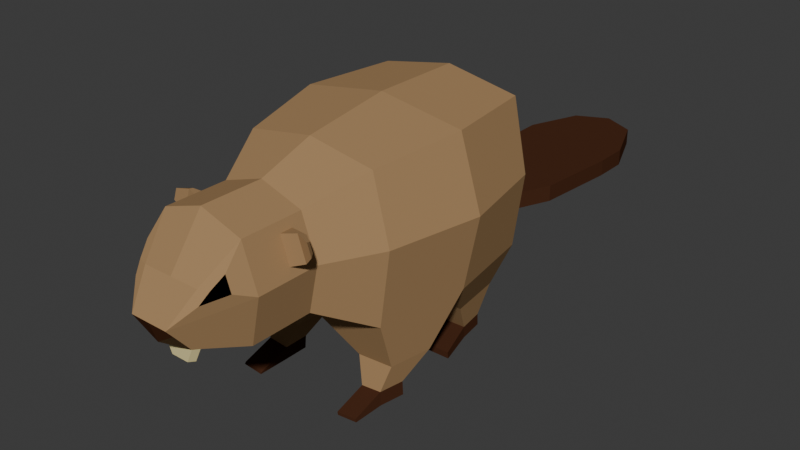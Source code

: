 # Source: beaver.blend  (saved by Blender 4.3.34; exported with 4.5.12 LTS)
import bpy
from mathutils import Matrix  # noqa: F401  (used for matrix-valued properties, if any)

bpy.ops.wm.read_factory_settings(use_empty=True)
scene = bpy.context.scene
scene.name = 'Scene'

# ---- collections
col_collection = bpy.data.collections.new('Collection'); scene.collection.children.link(col_collection)

# ---- materials (node trees are filled in below, after node groups)
mat_brown_001 = bpy.data.materials.new('Brown.001')
mat_brown_001.diffuse_color = (0.3844, 0.2375, 0.1163, 1.0)
mat_brown_001.roughness = 0.5
mat_brown_001.specular_intensity = 0.0
mat_black_001 = bpy.data.materials.new('Black.001')
mat_black_001.diffuse_color = (0.0, 0.0, 0.0, 1.0)
mat_black_001.roughness = 0.5
mat_black_001.specular_intensity = 0.0
mat_darkbrown_001 = bpy.data.materials.new('DarkBrown.001')
mat_darkbrown_001.diffuse_color = (0.06998, 0.02714, 0.01389, 1.0)
mat_darkbrown_001.roughness = 0.5
mat_darkbrown_001.specular_intensity = 0.0
mat_white_001 = bpy.data.materials.new('White.001')
mat_white_001.diffuse_color = (0.8, 0.6919, 0.3367, 1.0)
mat_white_001.roughness = 0.5

# ---- material node trees
mat_brown_001.use_nodes = True; mat_brown_001.node_tree.nodes.clear()
_N = mat_brown_001.node_tree.nodes; _L = mat_brown_001.node_tree.links
n0 = _N.new('ShaderNodeBsdfPrincipled'); n0.name = '原理化 BSDF'; n0.location = (10, 300)
n0.inputs[0].default_value = (0.3844, 0.2375, 0.1163, 1.0)
n0.inputs[13].default_value = 0.0
n0.inputs[27].default_value = (0.0, 0.0, 0.0, 1.0)
n0.inputs[28].default_value = 1.0
n1 = _N.new('ShaderNodeOutputMaterial'); n1.name = '材质输出'; n1.location = (300, 300)
n2 = _N.new('ShaderNodeNormalMap'); n2.name = '法线贴图'; n2.location = (-300, -300)
n2.label = 'Normal/Map'
n2.inputs[0].default_value = 0.0
_L.new(n0.outputs[0], n1.inputs[0])
_L.new(n2.outputs[0], n0.inputs[5])
n1.is_active_output = True
mat_black_001.use_nodes = True; mat_black_001.node_tree.nodes.clear()
_N = mat_black_001.node_tree.nodes; _L = mat_black_001.node_tree.links
n0 = _N.new('ShaderNodeBsdfPrincipled'); n0.name = '原理化 BSDF'; n0.location = (10, 300)
n0.inputs[0].default_value = (0.0, 0.0, 0.0, 1.0)
n0.inputs[13].default_value = 0.0
n0.inputs[27].default_value = (0.0, 0.0, 0.0, 1.0)
n0.inputs[28].default_value = 1.0
n1 = _N.new('ShaderNodeOutputMaterial'); n1.name = '材质输出'; n1.location = (300, 300)
n2 = _N.new('ShaderNodeNormalMap'); n2.name = '法线贴图'; n2.location = (-300, -300)
n2.label = 'Normal/Map'
n2.inputs[0].default_value = 0.0
_L.new(n0.outputs[0], n1.inputs[0])
_L.new(n2.outputs[0], n0.inputs[5])
n1.is_active_output = True
mat_darkbrown_001.use_nodes = True; mat_darkbrown_001.node_tree.nodes.clear()
_N = mat_darkbrown_001.node_tree.nodes; _L = mat_darkbrown_001.node_tree.links
n0 = _N.new('ShaderNodeBsdfPrincipled'); n0.name = '原理化 BSDF'; n0.location = (10, 300)
n0.inputs[0].default_value = (0.06998, 0.02714, 0.01389, 1.0)
n0.inputs[13].default_value = 0.0
n0.inputs[27].default_value = (0.0, 0.0, 0.0, 1.0)
n0.inputs[28].default_value = 1.0
n1 = _N.new('ShaderNodeOutputMaterial'); n1.name = '材质输出'; n1.location = (300, 300)
n2 = _N.new('ShaderNodeNormalMap'); n2.name = '法线贴图'; n2.location = (-300, -300)
n2.label = 'Normal/Map'
n2.inputs[0].default_value = 0.0
_L.new(n0.outputs[0], n1.inputs[0])
_L.new(n2.outputs[0], n0.inputs[5])
n1.is_active_output = True
mat_white_001.use_nodes = True; mat_white_001.node_tree.nodes.clear()
_N = mat_white_001.node_tree.nodes; _L = mat_white_001.node_tree.links
n0 = _N.new('ShaderNodeBsdfPrincipled'); n0.name = '原理化 BSDF'; n0.location = (10, 300)
n0.inputs[0].default_value = (0.8, 0.6919, 0.3367, 1.0)
n0.inputs[27].default_value = (0.0, 0.0, 0.0, 1.0)
n0.inputs[28].default_value = 1.0
n1 = _N.new('ShaderNodeOutputMaterial'); n1.name = '材质输出'; n1.location = (300, 300)
n2 = _N.new('ShaderNodeNormalMap'); n2.name = '法线贴图'; n2.location = (-300, -300)
n2.label = 'Normal/Map'
n2.inputs[0].default_value = 0.0
_L.new(n0.outputs[0], n1.inputs[0])
_L.new(n2.outputs[0], n0.inputs[5])
n1.is_active_output = True

# ---- world
world_world = bpy.data.worlds.new('World'); scene.world = world_world
world_world.use_nodes = True; world_world.node_tree.nodes.clear()
_N = world_world.node_tree.nodes; _L = world_world.node_tree.links
n0 = _N.new('ShaderNodeOutputWorld'); n0.name = 'World Output'; n0.location = (300, 300)
n1 = _N.new('ShaderNodeBackground'); n1.name = 'Background'; n1.location = (10, 300)
n1.inputs[0].default_value = (0.05088, 0.05088, 0.05088, 1.0)
_L.new(n1.outputs[0], n0.inputs[0])
n0.is_active_output = True
world_world.color = (0.05088, 0.05088, 0.05088)
world_world.sun_shadow_jitter_overblur = 0.0

# ---- meshes
me_cube_002 = bpy.data.meshes.new('Cube.002')
me_cube_002.from_pydata([(0.8846, -0.632, 1.015), (0.7556, -0.5943, 2.565), (0.8846, 0.6299, 1.015), (0.8319, 0.6299, 2.679), (0.4773, -0.962, 2.324), (0.53, -0.962, 1.306), (1.213, -0.001018, 1.867), (0.9663, -0.001018, 2.679), (0.4773, -1.376, 2.324), (0.53, -1.376, 1.306), (1.043, -0.001018, 1.015), (0.5535, 0.9387, 1.065), (0.5008, 0.9387, 2.067), (0.2159, -1.764, 1.645), (0.3619, 1.104, 0.9657), (0.3619, 1.104, 1.16), (0.3884, 2.581, 1.063), (0.6433, 2.201, 1.063), (0.5502, 1.361, 0.9657), (0.5502, 1.361, 1.16), (0.6433, 1.957, 1.063), (0.5502, 1.361, 1.063), (0.6433, 1.957, 0.9657), (0.6433, 1.957, 1.16), (0.3619, 1.104, 1.063), (0.6688, 0.9387, 1.586), (0.6433, 2.201, 0.9657), (0.6433, 2.201, 1.16), (0.6454, -1.376, 1.835), (0.6454, -0.962, 1.835), (0.3884, 2.581, 0.9657), (0.3884, 2.581, 1.16), (1.0, -0.632, 1.867), (1.0, 0.6299, 1.867), (0.3311, -1.602, 1.967), (0.173, -1.597, 1.305), (0.4174, -0.5062, 0.4201), (0.8341, -0.5062, 0.4474), (0.9065, -0.2087, 0.4364), (0.4174, -0.2087, 0.4201), (0.5268, -0.5581, 0.1455), (0.7643, -0.5581, 0.1689), (0.8055, -0.3868, 0.1594), (0.5268, -0.3868, 0.1455), (0.5377, -0.56, -0.005893), (0.7752, -0.56, 0.0175), (0.8165, -0.3887, 0.00801), (0.5377, -0.3887, -0.005893), (0.5263, -0.7734, 0.02833), (0.7639, -0.7734, 0.05173), (0.5373, -0.7754, -0.001496), (0.7748, -0.7754, 0.0219), (0.7269, 0.2289, 0.4757), (0.6589, 0.5952, 0.4847), (0.2711, 0.2289, 0.4676), (0.2711, 0.5952, 0.4676), (0.6397, 0.3437, 0.1247), (0.5988, 0.5229, 0.1301), (0.3656, 0.3437, 0.1199), (0.3656, 0.5229, 0.1199), (0.6436, 0.3446, -0.007203), (0.6027, 0.5238, -0.001802), (0.3695, 0.3446, -0.01203), (0.3695, 0.5238, -0.01203), (0.7508, 0.09013, 0.06184), (0.2514, 0.09013, 0.05701), (0.7579, 0.09098, -0.01032), (0.2585, 0.09098, -0.01514), (0.5116, -1.136, 2.224), (0.5116, -1.05, 2.224), (0.6111, -1.05, 1.935), (0.6111, -1.136, 1.935), (0.687, -1.116, 2.27), (0.7226, -1.073, 2.24), (0.787, -1.073, 2.052), (0.7777, -1.116, 2.006), (0.828, -1.136, 2.246), (0.7983, -1.1, 2.214), (0.8312, -1.1, 2.119), (0.8744, -1.136, 2.112), (0.5538, -1.5, 1.922), (0.4037, -1.636, 1.856), (0.4439, -1.579, 1.969), (0.4951, -1.5, 2.093), (0.2396, -1.731, 1.575), (0.2195, -1.563, 1.305), (0.09984, -1.598, 1.149), (0.1463, -1.565, 1.149), (-0.8846, -0.632, 1.015), (-0.7556, -0.5943, 2.565), (-0.8846, 0.6299, 1.015), (-0.8319, 0.6299, 2.679), (5.729e-09, -0.001018, 0.8985), (0.0, -0.001018, 2.835), (-0.4773, -0.962, 2.324), (-0.53, -0.962, 1.306), (-1.213, -0.001018, 1.867), (-0.9663, -0.001018, 2.679), (-0.4773, -1.376, 2.324), (-0.53, -1.376, 1.306), (-1.043, -0.001018, 1.015), (0.0, 2.692, 1.063), (-0.5535, 0.9387, 1.065), (-0.5008, 0.9387, 2.067), (4.248e-14, -1.764, 1.645), (-0.2159, -1.764, 1.645), (-0.3619, 1.104, 0.9657), (-0.3619, 1.104, 1.16), (-0.3884, 2.581, 1.063), (-0.6433, 2.201, 1.063), (-0.5502, 1.361, 0.9657), (-0.5502, 1.361, 1.16), (-0.6433, 1.957, 1.063), (-0.5502, 1.361, 1.063), (-0.6433, 1.957, 0.9657), (-0.6433, 1.957, 1.16), (-0.3619, 1.104, 1.063), (-0.6688, 0.9387, 1.586), (-0.6433, 2.201, 0.9657), (-0.6433, 2.201, 1.16), (-0.6454, -1.376, 1.835), (-0.6454, -0.962, 1.835), (-0.3884, 2.581, 0.9657), (-0.3884, 2.581, 1.16), (-1.0, -0.632, 1.867), (-1.0, 0.6299, 1.867), (-0.3311, -1.602, 1.967), (-0.173, -1.597, 1.305), (0.0, 0.6299, 0.8985), (0.0, 0.6299, 2.835), (2.161e-09, -0.632, 0.8985), (1.043e-09, -0.5943, 2.693), (1.795e-09, -0.962, 1.189), (4.55e-15, -0.962, 2.48), (2.447e-10, -1.376, 1.189), (2.634e-14, -1.376, 2.48), (0.0, 0.9387, 0.9489), (0.0, 0.9387, 2.223), (-5.353e-25, 1.104, 0.9657), (-2.326e-23, 1.104, 1.16), (0.0, 1.361, 0.9657), (0.0, 1.361, 1.16), (-1.816e-37, 1.957, 0.9657), (-2.181e-37, 1.957, 1.16), (0.0, 2.201, 0.9657), (-6.223e-39, 2.201, 1.16), (0.0, 2.692, 0.9657), (0.0, 2.692, 1.16), (3.844e-14, -1.597, 1.305), (3.847e-14, -1.602, 1.967), (-0.4174, -0.5062, 0.4201), (-0.8341, -0.5062, 0.4474), (-0.9065, -0.2087, 0.4364), (-0.4174, -0.2087, 0.4201), (-0.5268, -0.5581, 0.1455), (-0.7643, -0.5581, 0.1689), (-0.8055, -0.3868, 0.1594), (-0.5268, -0.3868, 0.1455), (-0.5377, -0.56, -0.005893), (-0.7752, -0.56, 0.0175), (-0.8165, -0.3887, 0.00801), (-0.5377, -0.3887, -0.005894), (-0.5263, -0.7734, 0.02833), (-0.7639, -0.7734, 0.05173), (-0.5373, -0.7754, -0.001496), (-0.7748, -0.7754, 0.0219), (-0.7269, 0.2289, 0.4757), (-0.6589, 0.5952, 0.4847), (-0.2711, 0.2289, 0.4676), (-0.2711, 0.5952, 0.4676), (-0.6397, 0.3437, 0.1247), (-0.5988, 0.5229, 0.1301), (-0.3656, 0.3437, 0.1199), (-0.3656, 0.5229, 0.1199), (-0.6436, 0.3446, -0.007203), (-0.6027, 0.5238, -0.001802), (-0.3695, 0.3446, -0.01203), (-0.3695, 0.5238, -0.01203), (-0.7508, 0.09013, 0.06184), (-0.2514, 0.09013, 0.05701), (-0.7579, 0.09098, -0.01032), (-0.2585, 0.09098, -0.01514), (-0.5116, -1.136, 2.224), (-0.5116, -1.05, 2.224), (-0.6111, -1.05, 1.935), (-0.6111, -1.136, 1.935), (-0.687, -1.116, 2.27), (-0.7226, -1.073, 2.24), (-0.787, -1.073, 2.052), (-0.7777, -1.116, 2.006), (-0.828, -1.136, 2.246), (-0.7983, -1.1, 2.214), (-0.8312, -1.1, 2.119), (-0.8744, -1.136, 2.112), (-0.5538, -1.5, 1.922), (-0.4037, -1.636, 1.856), (-0.4439, -1.579, 1.969), (-0.4951, -1.5, 2.093), (-0.2396, -1.731, 1.575), (4.144e-14, -1.721, 1.421), (-0.2195, -1.563, 1.305), (3.614e-14, -1.562, 1.303), (3.841e-14, -1.598, 1.149), (-0.09984, -1.598, 1.149), (-0.1463, -1.565, 1.149), (3.725e-14, -1.564, 1.147)], [], [(33, 2, 11, 25), (6, 7, 1, 32), (0, 130, 36, 37), (32, 1, 4, 29), (130, 0, 5, 132), (134, 9, 85, 201), (28, 29, 70, 71), (132, 5, 9, 134), (129, 3, 12, 137), (24, 14, 18, 21), (25, 11, 14, 24), (137, 12, 15, 139), (141, 19, 23, 143), (139, 15, 19, 141), (20, 22, 26, 17), (21, 18, 22, 20), (143, 23, 27, 145), (33, 3, 7, 6), (101, 147, 31, 16), (145, 27, 31, 147), (92, 128, 55, 54), (17, 26, 30, 16), (2, 33, 6, 10), (3, 129, 93, 7), (3, 33, 25, 12), (13, 28, 80, 81), (8, 135, 149, 34), (13, 34, 149, 104), (10, 6, 32, 0), (0, 32, 29, 5), (5, 29, 28, 9), (22, 142, 144, 26), (26, 144, 146, 30), (18, 140, 142, 22), (15, 24, 21, 19), (14, 138, 140, 18), (12, 25, 24, 15), (23, 20, 17, 27), (11, 136, 138, 14), (19, 21, 20, 23), (2, 128, 136, 11), (146, 101, 16, 30), (27, 17, 16, 31), (9, 28, 13, 84, 35, 85), (4, 133, 135, 8), (7, 93, 131, 1), (35, 84, 199, 148), (1, 131, 133, 4), (36, 39, 43, 40), (10, 0, 37, 38), (92, 10, 38, 39), (130, 92, 39, 36), (42, 41, 45, 46), (39, 38, 42, 43), (38, 37, 41, 42), (37, 36, 40, 41), (47, 46, 45, 44), (44, 45, 51, 50), (40, 43, 47, 44), (43, 42, 46, 47), (49, 48, 50, 51), (41, 40, 48, 49), (40, 44, 50, 48), (45, 41, 49, 51), (54, 55, 59, 58), (2, 10, 52, 53), (10, 92, 54, 52), (128, 2, 53, 55), (57, 56, 60, 61), (53, 52, 56, 57), (55, 53, 57, 59), (52, 54, 58, 56), (63, 61, 60, 62), (59, 57, 61, 63), (62, 60, 66, 67), (58, 59, 63, 62), (64, 65, 67, 66), (56, 58, 65, 64), (60, 56, 64, 66), (58, 62, 67, 65), (70, 69, 73, 74), (29, 4, 69, 70), (8, 28, 71, 68), (4, 8, 68, 69), (75, 74, 78, 79), (71, 70, 74, 75), (68, 71, 75, 72), (69, 68, 72, 73), (78, 77, 76, 79), (72, 75, 79, 76), (73, 72, 76, 77), (74, 73, 77, 78), (80, 83, 82, 81), (34, 13, 81, 82), (8, 34, 82, 83), (28, 8, 83, 80), (199, 84, 13, 104), (205, 87, 86, 202), (201, 85, 87, 205), (85, 35, 86, 87), (35, 148, 202, 86), (125, 117, 102, 90), (96, 124, 89, 97), (88, 151, 150, 130), (124, 121, 94, 89), (130, 132, 95, 88), (134, 201, 200, 99), (120, 185, 184, 121), (132, 134, 99, 95), (129, 137, 103, 91), (116, 113, 110, 106), (117, 116, 106, 102), (137, 139, 107, 103), (141, 143, 115, 111), (139, 141, 111, 107), (112, 109, 118, 114), (113, 112, 114, 110), (143, 145, 119, 115), (125, 96, 97, 91), (101, 108, 123, 147), (145, 147, 123, 119), (92, 168, 169, 128), (109, 108, 122, 118), (90, 100, 96, 125), (91, 97, 93, 129), (91, 103, 117, 125), (105, 195, 194, 120), (98, 126, 149, 135), (105, 104, 149, 126), (100, 88, 124, 96), (88, 95, 121, 124), (95, 99, 120, 121), (114, 118, 144, 142), (118, 122, 146, 144), (110, 114, 142, 140), (107, 111, 113, 116), (106, 110, 140, 138), (103, 107, 116, 117), (115, 119, 109, 112), (102, 106, 138, 136), (111, 115, 112, 113), (90, 102, 136, 128), (146, 122, 108, 101), (119, 123, 108, 109), (99, 200, 127, 198, 105, 120), (94, 98, 135, 133), (97, 89, 131, 93), (127, 148, 199, 198), (89, 94, 133, 131), (150, 154, 157, 153), (100, 152, 151, 88), (92, 153, 152, 100), (130, 150, 153, 92), (156, 160, 159, 155), (153, 157, 156, 152), (152, 156, 155, 151), (151, 155, 154, 150), (161, 158, 159, 160), (158, 164, 165, 159), (154, 158, 161, 157), (157, 161, 160, 156), (163, 165, 164, 162), (155, 163, 162, 154), (154, 162, 164, 158), (159, 165, 163, 155), (168, 172, 173, 169), (90, 167, 166, 100), (100, 166, 168, 92), (128, 169, 167, 90), (171, 175, 174, 170), (167, 171, 170, 166), (169, 173, 171, 167), (166, 170, 172, 168), (177, 176, 174, 175), (173, 177, 175, 171), (176, 181, 180, 174), (172, 176, 177, 173), (178, 180, 181, 179), (170, 178, 179, 172), (174, 180, 178, 170), (172, 179, 181, 176), (184, 188, 187, 183), (121, 184, 183, 94), (98, 182, 185, 120), (94, 183, 182, 98), (189, 193, 192, 188), (185, 189, 188, 184), (182, 186, 189, 185), (183, 187, 186, 182), (192, 193, 190, 191), (186, 190, 193, 189), (187, 191, 190, 186), (188, 192, 191, 187), (194, 195, 196, 197), (126, 196, 195, 105), (98, 197, 196, 126), (120, 194, 197, 98), (199, 104, 105, 198), (205, 202, 203, 204), (201, 205, 204, 200), (200, 204, 203, 127), (127, 203, 202, 148)])
me_cube_002.polygons.foreach_set('use_smooth', [True] * 202)
me_cube_002.polygons.foreach_set('material_index', [0, 0, 0, 0, 0, 0, 0, 0, 0, 2, 0, 0, 2, 2, 2, 2, 2, 0, 2, 2, 0, 2, 0, 0, 0, 0, 0, 0, 0, 0, 0, 2, 2, 2, 2, 2, 0, 2, 0, 2, 0, 2, 2, 0, 0, 0, 0, 0, 0, 0, 0, 0, 2, 0, 0, 0, 2, 2, 2, 2, 2, 2, 2, 2, 0, 0, 0, 0, 2, 0, 0, 0, 2, 2, 2, 2, 2, 2, 2, 2, 0, 0, 0, 0, 0, 0, 0, 0, 0, 0, 0, 0, 1, 0, 0, 0, 2, 3, 3, 3, 3, 0, 0, 0, 0, 0, 0, 0, 0, 0, 2, 0, 0, 2, 2, 2, 2, 2, 0, 2, 2, 0, 2, 0, 0, 0, 0, 0, 0, 0, 0, 0, 2, 2, 2, 2, 2, 0, 2, 0, 2, 0, 2, 2, 0, 0, 0, 0, 0, 0, 0, 0, 0, 2, 0, 0, 0, 2, 2, 2, 2, 2, 2, 2, 2, 0, 0, 0, 0, 2, 0, 0, 0, 2, 2, 2, 2, 2, 2, 2, 2, 0, 0, 0, 0, 0, 0, 0, 0, 0, 0, 0, 0, 1, 0, 0, 0, 2, 3, 3, 3, 3])
_k = set([(0, 5), (0, 10), (0, 32), (0, 37), (0, 130), (1, 4), (1, 7), (1, 32), (1, 131), (2, 10), (2, 11), (2, 33), (2, 53), (2, 128), (3, 7), (3, 12), (3, 33), (3, 129), (4, 8), (4, 29), (4, 133), (5, 9), (5, 29), (5, 132), (6, 7), (6, 10), (6, 32), (6, 33), (7, 93), (8, 28), (8, 34), (8, 83), (8, 135), (9, 28), (9, 85), (9, 134), (10, 38), (10, 52), (10, 92), (11, 14), (11, 25), (11, 136), (12, 15), (12, 25), (12, 137), (13, 28), (13, 34), (13, 81), (13, 84), (13, 104), (14, 18), (14, 24), (14, 138), (15, 19), (15, 24), (15, 139), (16, 30), (16, 31), (17, 26), (17, 27), (18, 21), (18, 22), (19, 21), (19, 23), (20, 22), (20, 23), (22, 26), (23, 27), (24, 25), (25, 33), (26, 30), (27, 31), (28, 29), (28, 80), (29, 32), (30, 146), (31, 147), (34, 82), (34, 149), (35, 84), (35, 85), (35, 86), (35, 148), (36, 37), (36, 39), (36, 40), (36, 130), (37, 38), (37, 41), (38, 39), (38, 42), (39, 43), (39, 92), (40, 41), (40, 43), (40, 44), (40, 48), (41, 42), (41, 45), (41, 49), (42, 43), (42, 46), (43, 47), (44, 45), (44, 47), (44, 50), (45, 46), (45, 51), (46, 47), (48, 49), (48, 50), (49, 51), (50, 51), (52, 53), (52, 54), (52, 56), (53, 55), (53, 57), (54, 55), (54, 58), (54, 92), (55, 59), (55, 128), (56, 57), (56, 58), (56, 60), (56, 64), (57, 59), (57, 61), (58, 59), (58, 62), (58, 65), (59, 63), (60, 61), (60, 62), (60, 66), (61, 63), (62, 63), (62, 67), (64, 65), (64, 66), (65, 67), (66, 67), (68, 69), (68, 71), (68, 72), (69, 70), (69, 73), (70, 71), (70, 74), (71, 75), (72, 73), (72, 75), (72, 76), (73, 74), (73, 77), (74, 75), (74, 78), (75, 79), (76, 77), (76, 79), (77, 78), (78, 79), (80, 81), (80, 83), (81, 82), (82, 83), (84, 199), (85, 87), (85, 201), (86, 87), (86, 202), (87, 205), (88, 95), (88, 100), (88, 124), (88, 130), (88, 151), (89, 94), (89, 97), (89, 124), (89, 131), (90, 100), (90, 102), (90, 125), (90, 128), (90, 167), (91, 97), (91, 103), (91, 125), (91, 129), (92, 100), (92, 128), (92, 130), (92, 153), (92, 168), (93, 97), (93, 129), (93, 131), (94, 98), (94, 121), (94, 133), (95, 99), (95, 121), (95, 132), (96, 97), (96, 100), (96, 124), (96, 125), (98, 120), (98, 126), (98, 135), (98, 197), (99, 120), (99, 134), (99, 200), (100, 152), (100, 166), (101, 146), (101, 147), (102, 106), (102, 117), (102, 136), (103, 107), (103, 117), (103, 137), (104, 105), (104, 199), (105, 120), (105, 126), (105, 195), (105, 198), (106, 110), (106, 116), (106, 138), (107, 111), (107, 116), (107, 139), (108, 122), (108, 123), (109, 118), (109, 119), (110, 113), (110, 114), (111, 113), (111, 115), (112, 114), (112, 115), (114, 118), (115, 119), (116, 117), (117, 125), (118, 122), (119, 123), (120, 121), (120, 194), (121, 124), (122, 146), (123, 147), (126, 149), (126, 196), (127, 148), (127, 198), (127, 200), (127, 203), (128, 136), (128, 169), (129, 137), (130, 132), (130, 150), (131, 133), (132, 134), (133, 135), (134, 201), (135, 149), (136, 138), (137, 139), (148, 199), (150, 151), (150, 153), (150, 154), (151, 152), (151, 155), (152, 153), (152, 156), (153, 157), (154, 155), (154, 157), (154, 158), (154, 162), (155, 156), (155, 159), (155, 163), (156, 157), (156, 160), (157, 161), (158, 159), (158, 161), (158, 164), (159, 160), (159, 165), (160, 161), (162, 163), (162, 164), (163, 165), (164, 165), (166, 167), (166, 168), (166, 170), (167, 169), (167, 171), (168, 169), (168, 172), (169, 173), (170, 171), (170, 172), (170, 174), (170, 178), (171, 173), (171, 175), (172, 173), (172, 176), (172, 179), (173, 177), (174, 175), (174, 176), (174, 180), (175, 177), (176, 177), (176, 181), (178, 179), (178, 180), (179, 181), (180, 181), (182, 183), (182, 185), (182, 186), (183, 184), (183, 187), (184, 185), (184, 188), (185, 189), (186, 187), (186, 189), (186, 190), (187, 188), (187, 191), (188, 189), (188, 192), (189, 193), (190, 191), (190, 193), (191, 192), (192, 193), (194, 195), (194, 197), (195, 196), (196, 197), (198, 199), (200, 201), (200, 204), (202, 203), (202, 205), (203, 204), (204, 205)])
me_cube_002.attributes.new('sharp_edge', 'BOOLEAN', 'EDGE').data.foreach_set('value', [ (min(e.vertices), max(e.vertices)) in _k for e in me_cube_002.edges])
me_cube_002.materials.append(mat_brown_001)
me_cube_002.materials.append(mat_black_001)
me_cube_002.materials.append(mat_darkbrown_001)
me_cube_002.materials.append(mat_white_001)
me_cube_002.update()
me_cube_002.normals_split_custom_set([tuple(v) for v in zip(*[iter([0.6988, 0.7056, -0.1175, 0.6988, 0.7056, -0.1175, 0.6988, 0.7056, -0.1175, 0.6988, 0.7056, -0.1175, 0.8932, -0.3363, 0.2985, 0.8932, -0.3363, 0.2985, 0.8932, -0.3363, 0.2985, 0.8932, -0.3363, 0.2985, 0.02492, -0.9739, -0.2256, 0.02492, -0.9739, -0.2256, 0.02492, -0.9739, -0.2256, 0.02492, -0.9739, -0.2256, 0.6651, -0.7025, 0.2532, 0.6651, -0.7025, 0.2532, 0.6651, -0.7025, 0.2532, 0.6651, -0.7025, 0.2532, 0.1174, -0.6915, -0.7128, 0.1174, -0.6915, -0.7128, 0.1174, -0.6915, -0.7128, 0.1174, -0.6915, -0.7128, 0.1436, -0.3924, -0.9085, 0.1436, -0.3924, -0.9085, 0.1436, -0.3924, -0.9085, 0.1436, -0.3924, -0.9085, 0.9457, -2.218e-07, 0.325, 0.9457, 1.821e-07, 0.325, 0.9457, 2.138e-07, 0.325, 0.9457, -1.267e-07, 0.325, 0.2146, 5.635e-07, -0.9767, 0.2146, 5.635e-07, -0.9767, 0.2146, 5.635e-07, -0.9767, 0.2146, 5.635e-07, -0.9767, 0.1, 0.8989, 0.4266, 0.1, 0.8989, 0.4266, 0.1, 0.8989, 0.4266, 0.1, 0.8989, 0.4266, 0.8057, -0.5924, 0.0, 0.8057, -0.5924, 0.0, 0.8057, -0.5924, 0.0, 0.8057, -0.5924, 0.0, 0.6503, 0.7499, -0.1215, 0.6503, 0.7499, -0.1215, 0.6503, 0.7499, -0.1215, 0.6503, 0.7499, -0.1215, 0.02967, 0.9861, 0.1638, 0.02967, 0.9861, 0.1638, 0.02967, 0.9861, 0.1638, 0.02967, 0.9861, 0.1638, 0.0, 2.328e-07, 1.0, 0.0, 1.638e-07, 1.0, 0.0, 0.0, 1.0, 0.0, 0.0, 1.0, 0.0, 4.655e-07, 1.0, 0.0, 4.655e-07, 1.0, 0.0, 1.638e-07, 1.0, 0.0, 2.328e-07, 1.0, 1.0, 0.0, 0.0, 1.0, 0.0, 0.0, 1.0, 0.0, 0.0, 1.0, 0.0, 0.0, 0.988, -0.1542, 0.0, 0.988, -0.1542, 0.0, 0.988, -0.1542, 0.0, 0.988, -0.1542, 0.0, 0.0, 0.0, 1.0, 0.0, 0.0, 1.0, 0.0, 0.0, 1.0, 0.0, 0.0, 1.0, 0.9363, 0.2574, 0.2389, 0.9363, 0.2574, 0.2389, 0.9363, 0.2574, 0.2389, 0.9363, 0.2574, 0.2389, 0.2752, 0.9614, 0.0, 0.2752, 0.9614, 0.0, 0.2752, 0.9614, 0.0, 0.2752, 0.9614, 0.0, 0.0, 0.0, 1.0, 0.0, 0.0, 1.0, 0.0, 0.0, 1.0, 0.0, 0.0, 1.0, -0.8464, 2.936e-08, -0.5326, -0.8464, 2.936e-08, -0.5326, -0.8464, 2.936e-08, -0.5326, -0.8464, 2.936e-08, -0.5326, 0.8302, 0.5575, 0.0, 0.8302, 0.5575, 0.0, 0.8302, 0.5575, 0.0, 0.8302, 0.5575, 0.0, 0.9472, 0.2788, -0.1582, 0.9472, 0.2788, -0.1582, 0.9472, 0.2788, -0.1582, 0.9472, 0.2788, -0.1582, 0.1712, 0.01823, 0.9851, 0.1712, 0.01823, 0.9851, 0.1712, 0.01823, 0.9851, 0.1712, 0.01823, 0.9851, 0.5621, 0.814, 0.1462, 0.5621, 0.814, 0.1462, 0.5621, 0.814, 0.1462, 0.5621, 0.814, 0.1462, 0.7056, -0.6749, -0.2161, 0.7056, -0.6749, -0.2161, 0.7056, -0.6749, -0.2161, 0.7056, -0.6749, -0.2161, 0.08652, -0.89, 0.4476, 0.08652, -0.89, 0.4476, 0.08652, -0.89, 0.4476, 0.08652, -0.89, 0.4476, 0.0, -0.8933, 0.4494, 0.0, -0.8933, 0.4494, 0.0, -0.8933, 0.4494, 0.0, -0.8933, 0.4494, 0.9472, -0.2788, -0.1582, 0.9472, -0.2788, -0.1582, 0.9472, -0.2788, -0.1582, 0.9472, -0.2788, -0.1582, 0.6554, -0.7472, -0.1096, 0.6554, -0.7472, -0.1096, 0.6554, -0.7472, -0.1096, 0.6554, -0.7472, -0.1096, 0.977, 1.329e-07, -0.2131, 0.977, 1.329e-07, -0.2131, 0.977, 1.329e-07, -0.2131, 0.977, 1.329e-07, -0.2131, 0.0, 0.0, -1.0, 0.0, 0.0, -1.0, -8.568e-09, 0.0, -1.0, 3.949e-08, 0.0, -1.0, 3.949e-08, 0.0, -1.0, -8.568e-09, 0.0, -1.0, -1.714e-08, 0.0, -1.0, 1.028e-07, 0.0, -1.0, 0.0, -4.94e-08, -1.0, 0.0, -7.02e-08, -1.0, 0.0, 0.0, -1.0, 0.0, 0.0, -1.0, 0.8057, -0.5924, 0.0, 0.8057, -0.5924, 0.0, 0.8057, -0.5924, 0.0, 0.8057, -0.5924, 0.0, 0.0, -1.404e-07, -1.0, 0.0, -1.404e-07, -1.0, 0.0, -7.02e-08, -1.0, 0.0, -4.94e-08, -1.0, 0.357, 0.9283, 0.1038, 0.357, 0.9283, 0.1038, 0.357, 0.9283, 0.1038, 0.357, 0.9283, 0.1038, 1.0, 0.0, 0.0, 1.0, 0.0, 0.0, 1.0, 0.0, 0.0, 1.0, 0.0, 0.0, 0.1243, -0.1722, -0.9772, 0.1243, -0.1722, -0.9772, 0.1243, -0.1722, -0.9772, 0.1243, -0.1722, -0.9772, 0.988, -0.1542, 0.0, 0.988, -0.1542, 0.0, 0.988, -0.1542, 0.0, 0.988, -0.1542, 0.0, 0.1552, 0.2397, -0.9584, 0.1552, 0.2397, -0.9584, 0.1552, 0.2397, -0.9584, 0.1552, 0.2397, -0.9584, 0.2752, 0.9614, 0.0, 0.2752, 0.9614, 0.0, 0.2752, 0.9614, 0.0, 0.2752, 0.9614, 0.0, 0.8302, 0.5575, 0.0, 0.8302, 0.5575, 0.0, 0.8302, 0.5575, 0.0, 0.8302, 0.5575, 0.0, 0.6433, -0.7226, -0.2529, 0.6433, -0.7226, -0.2529, 0.6433, -0.7226, -0.2529, 0.6433, -0.7226, -0.2529, 0.6433, -0.7226, -0.2529, 0.6433, -0.7226, -0.2529, 0.3111, -5.551e-07, 0.9504, 0.3111, -5.551e-07, 0.9504, 0.3111, -5.551e-07, 0.9504, 0.3111, -5.551e-07, 0.9504, 0.1581, -0.2341, 0.9593, 0.1581, -0.2341, 0.9593, 0.1581, -0.2341, 0.9593, 0.1581, -0.2341, 0.9593, 0.1928, -0.7997, -0.5686, 0.1928, -0.7997, -0.5686, 0.1928, -0.7997, -0.5686, 0.1928, -0.7997, -0.5686, 0.1849, -0.5663, 0.8032, 0.1849, -0.5663, 0.8032, 0.1849, -0.5663, 0.8032, 0.1849, -0.5663, 0.8032, -0.929, 4.302e-07, -0.37, -0.929, 4.302e-07, -0.37, -0.929, 4.302e-07, -0.37, -0.929, 4.302e-07, -0.37, 0.9604, -0.2409, -0.1399, 0.9604, -0.2409, -0.1399, 0.9604, -0.2409, -0.1399, 0.9604, -0.2409, -0.1399, 0.03103, 0.933, -0.3584, 0.03103, 0.933, -0.3584, 0.03103, 0.933, -0.3584, 0.03103, 0.933, -0.3584, -0.7535, -1.693e-08, -0.6575, -0.7535, -1.693e-08, -0.6575, -0.7535, -1.693e-08, -0.6575, -0.7535, -1.693e-08, -0.6575, 0.9705, -0.2297, 0.07303, 0.9705, -0.2297, 0.07303, 0.9705, -0.2297, 0.07303, 0.9705, -0.2297, 0.07303, 0.02127, 0.84, -0.5422, 0.02127, 0.84, -0.5422, 0.02127, 0.84, -0.5422, 0.02127, 0.84, -0.5422, 0.9515, -0.2392, -0.1934, 0.9515, -0.2392, -0.1934, 0.9515, -0.2392, -0.1934, 0.9515, -0.2392, -0.1934, -0.01422, -0.9829, 0.1835, -0.01422, -0.9829, 0.1835, -0.01422, -0.9829, 0.1835, -0.01422, -0.9829, 0.1835, 0.07201, -0.0363, -0.9967, 0.07201, -0.0363, -0.9967, 0.07201, -0.0363, -0.9967, 0.07201, -0.0363, -0.9967, 0.098, -0.02051, -0.995, 0.098, -0.02051, -0.995, 0.098, -0.02051, -0.995, 0.098, -0.02051, -0.995, -0.9974, -1.229e-07, -0.07205, -0.9974, -1.229e-07, -0.07205, -0.9974, -1.229e-07, -0.07205, -0.9974, -1.229e-07, -0.07205, 0.0006303, 0.9999, -0.01264, 0.0006303, 0.9999, -0.01264, 0.0006303, 0.9999, -0.01264, 0.0006303, 0.9999, -0.01264, -0.006109, -0.9981, 0.06202, -0.006109, -0.9981, 0.06202, -0.006109, -0.9981, 0.06202, -0.006109, -0.9981, 0.06202, -0.08621, -0.476, 0.8752, -0.08621, -0.476, 0.8752, -0.08621, -0.476, 0.8752, -0.08621, -0.476, 0.8752, -0.9922, 0.03353, -0.1205, -0.9922, 0.03353, -0.1205, -0.9922, 0.03353, -0.1205, -0.9922, 0.03353, -0.1205, 0.9922, -0.03353, 0.1205, 0.9922, -0.03353, 0.1205, 0.9922, -0.03353, 0.1205, 0.9922, -0.03353, 0.1205, -0.965, -1.312e-07, -0.2621, -0.965, -1.312e-07, -0.2621, -0.965, -1.312e-07, -0.2621, -0.965, -1.312e-07, -0.2621, 0.8875, 0.2056, -0.4124, 0.8875, 0.2056, -0.4124, 0.8875, 0.2056, -0.4124, 0.8875, 0.2056, -0.4124, 0.03565, -0.9024, -0.4294, 0.03565, -0.9024, -0.4294, 0.03565, -0.9024, -0.4294, 0.03565, -0.9024, -0.4294, 0.007527, 0.9974, -0.07175, 0.007527, 0.9974, -0.07175, 0.007527, 0.9974, -0.07175, 0.007527, 0.9974, -0.07175, 0.9747, 0.2216, 0.03035, 0.9747, 0.2216, 0.03035, 0.9747, 0.2216, 0.03035, 0.9747, 0.2216, 0.03035, 0.962, 0.1971, -0.189, 0.962, 0.1971, -0.189, 0.962, 0.1971, -0.189, 0.962, 0.1971, -0.189, 0.008821, 0.9795, -0.2011, 0.008821, 0.9795, -0.2011, 0.008821, 0.9795, -0.2011, 0.008821, 0.9795, -0.2011, 0.005499, -0.95, -0.3122, 0.005499, -0.95, -0.3122, 0.005499, -0.95, -0.3122, 0.005499, -0.95, -0.3122, 0.02966, 0.01845, -0.9994, 0.02966, 0.01845, -0.9994, 0.02966, 0.01845, -0.9994, 0.02966, 0.01845, -0.9994, -0.0002817, 1.0, 0.006422, -0.0002817, 1.0, 0.006422, -0.0002817, 1.0, 0.006422, -0.0002817, 1.0, 0.006422, 0.01248, 0.01235, -0.9998, 0.01248, 0.01235, -0.9998, 0.01248, 0.01235, -0.9998, 0.01248, 0.01235, -0.9998, -0.9996, -5.331e-07, -0.02967, -0.9996, -5.331e-07, -0.02967, -0.9996, -5.331e-07, -0.02967, -0.9996, -5.331e-07, -0.02967, 0.0001136, -0.9999, -0.01175, 0.0001136, -0.9999, -0.01175, 0.0001136, -0.9999, -0.01175, 0.0001136, -0.9999, -0.01175, -0.01212, -0.2407, 0.9705, -0.01212, -0.2407, 0.9705, -0.01212, -0.2407, 0.9705, -0.01212, -0.2407, 0.9705, 0.9151, 0.3997, 0.05287, 0.9151, 0.3997, 0.05287, 0.9151, 0.3997, 0.05287, 0.9151, 0.3997, 0.05287, -0.9108, 0.4102, -0.0459, -0.9108, 0.4102, -0.0459, -0.9108, 0.4102, -0.0459, -0.9108, 0.4102, -0.0459, 0.1048, 0.9938, 0.03602, 0.1048, 0.9938, 0.03602, 0.1048, 0.9938, 0.03602, 0.1048, 0.9938, 0.03602, 0.9457, 1.821e-07, 0.325, 0.9457, 4.488e-08, 0.325, 0.9457, 9.544e-08, 0.325, 0.9457, 2.138e-07, 0.325, 0.9457, -2.865e-07, 0.325, 0.9457, -2.218e-07, 0.325, 0.9457, -1.267e-07, 0.325, 0.9457, -2.692e-07, 0.325, 0.9457, 4.488e-08, 0.325, 0.9457, -2.865e-07, 0.325, 0.9457, -2.692e-07, 0.325, 0.9457, 9.544e-08, 0.325, 0.7008, 0.5779, -0.4183, 0.7008, 0.5779, -0.4183, 0.7008, 0.5779, -0.4183, 0.7008, 0.5779, -0.4183, 0.468, 0.266, -0.8427, 0.468, 0.266, -0.8427, 0.468, 0.266, -0.8427, 0.468, 0.266, -0.8427, 0.1012, -0.9943, 0.03476, 0.1012, -0.9943, 0.03476, 0.1012, -0.9943, 0.03476, 0.1012, -0.9943, 0.03476, -0.1488, 0.266, 0.9524, -0.1488, 0.266, 0.9524, -0.1488, 0.266, 0.9524, -0.1488, 0.266, 0.9524, 0.6449, 0.7314, 0.2216, 0.6449, 0.7314, 0.2216, 0.6449, 0.7314, 0.2216, 0.6449, 0.7314, 0.2216, -0.1447, -0.9882, -0.04973, -0.1447, -0.9882, -0.04973, -0.1447, -0.9882, -0.04973, -0.1447, -0.9882, -0.04973, 0.2957, 0.5779, 0.7607, 0.2957, 0.5779, 0.7607, 0.2957, 0.5779, 0.7607, 0.2957, 0.5779, 0.7607, 0.3706, 0.92, 0.1273, 0.3706, 0.92, 0.1273, 0.3706, 0.92, 0.1273, 0.3706, 0.92, 0.1273, 0.6248, -0.7568, 0.1919, 0.6248, -0.7568, 0.1919, 0.6248, -0.7568, 0.1919, 0.6248, -0.7568, 0.1919, 0.1802, -0.903, 0.3899, 0.1802, -0.903, 0.3899, 0.1802, -0.903, 0.3899, 0.1802, -0.903, 0.3899, 0.1707, -0.8627, 0.4761, 0.1707, -0.8627, 0.4761, 0.1707, -0.8627, 0.4761, 0.1707, -0.8627, 0.4761, 0.8559, -0.4254, 0.2941, 0.8559, -0.4254, 0.2941, 0.8559, -0.4254, 0.2941, 0.8559, -0.4254, 0.2941, 0.06241, -0.967, -0.247, 0.06241, -0.967, -0.247, 0.06241, -0.967, -0.247, 0.06241, -0.967, -0.247, 0.009648, -0.03339, -0.9994, 0.009648, -0.03339, -0.9994, 0.009648, -0.03339, -0.9994, 0.009648, -0.03339, -0.9994, 0.0, 0.9999, -0.01126, 0.004803, 0.9999, -0.01126, 0.004803, 0.9999, -0.01126, 0.0, 0.9999, -0.01126, 0.5652, -0.7836, -0.258, 0.5652, -0.7836, -0.258, 0.5652, -0.7836, -0.258, 0.5652, -0.7836, -0.258, 0.0, -0.9999, 0.01013, 0.0, -0.9999, 0.01013, 0.0, -0.9999, 0.01013, 0.0, -0.9999, 0.01013, -0.6988, 0.7056, -0.1175, -0.6988, 0.7056, -0.1175, -0.6988, 0.7056, -0.1175, -0.6988, 0.7056, -0.1175, -0.8932, -0.3363, 0.2985, -0.8932, -0.3363, 0.2985, -0.8932, -0.3363, 0.2985, -0.8932, -0.3363, 0.2985, -0.02492, -0.9739, -0.2256, -0.02492, -0.9739, -0.2256, -0.02492, -0.9739, -0.2256, -0.02492, -0.9739, -0.2256, -0.6651, -0.7025, 0.2532, -0.6651, -0.7025, 0.2532, -0.6651, -0.7025, 0.2532, -0.6651, -0.7025, 0.2532, -0.1174, -0.6915, -0.7128, -0.1174, -0.6915, -0.7128, -0.1174, -0.6915, -0.7128, -0.1174, -0.6915, -0.7128, -0.1436, -0.3924, -0.9085, -0.1436, -0.3924, -0.9085, -0.1436, -0.3924, -0.9085, -0.1436, -0.3924, -0.9085, -0.9457, -2.218e-07, 0.325, -0.9457, -1.267e-07, 0.325, -0.9457, 5.345e-08, 0.325, -0.9457, 4.554e-08, 0.325, -0.2146, 4.22e-07, -0.9767, -0.2146, 4.22e-07, -0.9767, -0.2146, 4.22e-07, -0.9767, -0.2146, 4.22e-07, -0.9767, -0.1, 0.8989, 0.4266, -0.1, 0.8989, 0.4266, -0.1, 0.8989, 0.4266, -0.1, 0.8989, 0.4266, -0.8057, -0.5924, 0.0, -0.8057, -0.5924, 0.0, -0.8057, -0.5924, 0.0, -0.8057, -0.5924, 0.0, -0.6503, 0.7499, -0.1215, -0.6503, 0.7499, -0.1215, -0.6503, 0.7499, -0.1215, -0.6503, 0.7499, -0.1215, -0.02967, 0.9861, 0.1638, -0.02967, 0.9861, 0.1638, -0.02967, 0.9861, 0.1638, -0.02967, 0.9861, 0.1638, 0.0, 2.328e-07, 1.0, 0.0, 0.0, 1.0, 0.0, 0.0, 1.0, 0.0, 1.638e-07, 1.0, 0.0, 4.655e-07, 1.0, 0.0, 2.328e-07, 1.0, 0.0, 1.638e-07, 1.0, 0.0, 4.655e-07, 1.0, -1.0, 0.0, 0.0, -1.0, 0.0, 0.0, -1.0, 0.0, 0.0, -1.0, 0.0, 0.0, -0.988, -0.1542, 0.0, -0.988, -0.1542, 0.0, -0.988, -0.1542, 0.0, -0.988, -0.1542, 0.0, 0.0, 0.0, 1.0, 0.0, 0.0, 1.0, 0.0, 0.0, 1.0, 0.0, 0.0, 1.0, -0.9363, 0.2574, 0.2389, -0.9363, 0.2574, 0.2389, -0.9363, 0.2574, 0.2389, -0.9363, 0.2574, 0.2389, -0.2752, 0.9614, 0.0, -0.2752, 0.9614, 0.0, -0.2752, 0.9614, 0.0, -0.2752, 0.9614, 0.0, 0.0, 0.0, 1.0, 0.0, 0.0, 1.0, 0.0, 0.0, 1.0, 0.0, 0.0, 1.0, 0.8464, 2.936e-08, -0.5326, 0.8464, 2.936e-08, -0.5326, 0.8464, 2.936e-08, -0.5326, 0.8464, 2.936e-08, -0.5326, -0.8302, 0.5575, 0.0, -0.8302, 0.5575, 0.0, -0.8302, 0.5575, 0.0, -0.8302, 0.5575, 0.0, -0.9472, 0.2788, -0.1582, -0.9472, 0.2788, -0.1582, -0.9472, 0.2788, -0.1582, -0.9472, 0.2788, -0.1582, -0.1712, 0.01823, 0.9851, -0.1712, 0.01823, 0.9851, -0.1712, 0.01823, 0.9851, -0.1712, 0.01823, 0.9851, -0.5621, 0.814, 0.1462, -0.5621, 0.814, 0.1462, -0.5621, 0.814, 0.1462, -0.5621, 0.814, 0.1462, -0.7056, -0.6749, -0.2161, -0.7056, -0.6749, -0.2161, -0.7056, -0.6749, -0.2161, -0.7056, -0.6749, -0.2161, -0.08652, -0.89, 0.4476, -0.08652, -0.89, 0.4476, -0.08652, -0.89, 0.4476, -0.08652, -0.89, 0.4476, 0.0, -0.8933, 0.4494, 0.0, -0.8933, 0.4494, 0.0, -0.8933, 0.4494, 0.0, -0.8933, 0.4494, -0.9472, -0.2788, -0.1582, -0.9472, -0.2788, -0.1582, -0.9472, -0.2788, -0.1582, -0.9472, -0.2788, -0.1582, -0.6554, -0.7472, -0.1096, -0.6554, -0.7472, -0.1096, -0.6554, -0.7472, -0.1096, -0.6554, -0.7472, -0.1096, -0.977, 7.729e-08, -0.2131, -0.977, 7.729e-08, -0.2131, -0.977, 7.729e-08, -0.2131, -0.977, 7.729e-08, -0.2131, 0.0, 0.0, -1.0, -5.265e-08, 0.0, -1.0, -8.568e-09, 0.0, -1.0, 0.0, 0.0, -1.0, -5.265e-08, 0.0, -1.0, -1.371e-07, 0.0, -1.0, -1.714e-08, 0.0, -1.0, -8.568e-09, 0.0, -1.0, 0.0, -4.94e-08, -1.0, 0.0, 0.0, -1.0, 0.0, 0.0, -1.0, 0.0, -7.02e-08, -1.0, -0.8057, -0.5924, 0.0, -0.8057, -0.5924, 0.0, -0.8057, -0.5924, 0.0, -0.8057, -0.5924, 0.0, 0.0, -1.404e-07, -1.0, 0.0, -4.94e-08, -1.0, 0.0, -7.02e-08, -1.0, 0.0, -1.404e-07, -1.0, -0.357, 0.9283, 0.1038, -0.357, 0.9283, 0.1038, -0.357, 0.9283, 0.1038, -0.357, 0.9283, 0.1038, -1.0, 0.0, 0.0, -1.0, 0.0, 0.0, -1.0, 0.0, 0.0, -1.0, 0.0, 0.0, -0.1243, -0.1722, -0.9772, -0.1243, -0.1722, -0.9772, -0.1243, -0.1722, -0.9772, -0.1243, -0.1722, -0.9772, -0.988, -0.1542, 0.0, -0.988, -0.1542, 0.0, -0.988, -0.1542, 0.0, -0.988, -0.1542, 0.0, -0.1552, 0.2397, -0.9584, -0.1552, 0.2397, -0.9584, -0.1552, 0.2397, -0.9584, -0.1552, 0.2397, -0.9584, -0.2752, 0.9614, 0.0, -0.2752, 0.9614, 0.0, -0.2752, 0.9614, 0.0, -0.2752, 0.9614, 0.0, -0.8302, 0.5575, 0.0, -0.8302, 0.5575, 0.0, -0.8302, 0.5575, 0.0, -0.8302, 0.5575, 0.0, -0.6433, -0.7226, -0.2529, -0.6433, -0.7226, -0.2529, -0.6433, -0.7226, -0.2529, -0.6433, -0.7226, -0.2529, -0.6433, -0.7226, -0.2529, -0.6433, -0.7226, -0.2529, -0.3111, -5.551e-07, 0.9504, -0.3111, -5.551e-07, 0.9504, -0.3111, -5.551e-07, 0.9504, -0.3111, -5.551e-07, 0.9504, -0.1581, -0.2341, 0.9593, -0.1581, -0.2341, 0.9593, -0.1581, -0.2341, 0.9593, -0.1581, -0.2341, 0.9593, -0.1928, -0.7997, -0.5686, -0.1928, -0.7997, -0.5686, -0.1928, -0.7997, -0.5686, -0.1928, -0.7997, -0.5686, -0.1849, -0.5663, 0.8032, -0.1849, -0.5663, 0.8032, -0.1849, -0.5663, 0.8032, -0.1849, -0.5663, 0.8032, 0.929, -2.151e-07, -0.37, 0.929, -2.151e-07, -0.37, 0.929, -2.151e-07, -0.37, 0.929, -2.151e-07, -0.37, -0.9604, -0.2409, -0.1399, -0.9604, -0.2409, -0.1399, -0.9604, -0.2409, -0.1399, -0.9604, -0.2409, -0.1399, -0.03103, 0.933, -0.3584, -0.03103, 0.933, -0.3584, -0.03103, 0.933, -0.3584, -0.03103, 0.933, -0.3584, 0.7535, 0.0, -0.6575, 0.7535, 0.0, -0.6575, 0.7535, 0.0, -0.6575, 0.7535, 0.0, -0.6575, -0.9705, -0.2297, 0.07303, -0.9705, -0.2297, 0.07303, -0.9705, -0.2297, 0.07303, -0.9705, -0.2297, 0.07303, -0.02127, 0.84, -0.5422, -0.02127, 0.84, -0.5422, -0.02127, 0.84, -0.5422, -0.02127, 0.84, -0.5422, -0.9515, -0.2392, -0.1934, -0.9515, -0.2392, -0.1934, -0.9515, -0.2392, -0.1934, -0.9515, -0.2392, -0.1934, 0.01422, -0.9829, 0.1835, 0.01422, -0.9829, 0.1835, 0.01422, -0.9829, 0.1835, 0.01422, -0.9829, 0.1835, -0.07201, -0.0363, -0.9967, -0.07201, -0.0363, -0.9967, -0.07201, -0.0363, -0.9967, -0.07201, -0.0363, -0.9967, -0.098, -0.02051, -0.995, -0.098, -0.02051, -0.995, -0.098, -0.02051, -0.995, -0.098, -0.02051, -0.995, 0.9974, 0.0, -0.07205, 0.9974, 0.0, -0.07205, 0.9974, 0.0, -0.07205, 0.9974, 0.0, -0.07205, -0.0006304, 0.9999, -0.01264, -0.0006304, 0.9999, -0.01264, -0.0006304, 0.9999, -0.01264, -0.0006304, 0.9999, -0.01264, 0.006109, -0.9981, 0.06202, 0.006109, -0.9981, 0.06202, 0.006109, -0.9981, 0.06202, 0.006109, -0.9981, 0.06202, 0.08621, -0.476, 0.8752, 0.08621, -0.476, 0.8752, 0.08621, -0.476, 0.8752, 0.08621, -0.476, 0.8752, 0.9922, 0.03353, -0.1205, 0.9922, 0.03353, -0.1205, 0.9922, 0.03353, -0.1205, 0.9922, 0.03353, -0.1205, -0.9922, -0.03353, 0.1205, -0.9922, -0.03353, 0.1205, -0.9922, -0.03353, 0.1205, -0.9922, -0.03353, 0.1205, 0.965, -1.516e-07, -0.2621, 0.965, -1.516e-07, -0.2621, 0.965, -1.516e-07, -0.2621, 0.965, -1.516e-07, -0.2621, -0.8875, 0.2056, -0.4124, -0.8875, 0.2056, -0.4124, -0.8875, 0.2056, -0.4124, -0.8875, 0.2056, -0.4124, -0.03565, -0.9024, -0.4294, -0.03565, -0.9024, -0.4294, -0.03565, -0.9024, -0.4294, -0.03565, -0.9024, -0.4294, -0.007527, 0.9974, -0.07175, -0.007527, 0.9974, -0.07175, -0.007527, 0.9974, -0.07175, -0.007527, 0.9974, -0.07175, -0.9747, 0.2216, 0.03035, -0.9747, 0.2216, 0.03035, -0.9747, 0.2216, 0.03035, -0.9747, 0.2216, 0.03035, -0.962, 0.1971, -0.189, -0.962, 0.1971, -0.189, -0.962, 0.1971, -0.189, -0.962, 0.1971, -0.189, -0.008821, 0.9795, -0.2011, -0.008821, 0.9795, -0.2011, -0.008821, 0.9795, -0.2011, -0.008821, 0.9795, -0.2011, -0.005499, -0.95, -0.3122, -0.005499, -0.95, -0.3122, -0.005499, -0.95, -0.3122, -0.005499, -0.95, -0.3122, -0.02966, 0.01845, -0.9994, -0.02966, 0.01845, -0.9994, -0.02966, 0.01845, -0.9994, -0.02966, 0.01845, -0.9994, 0.0002817, 1.0, 0.006422, 0.0002817, 1.0, 0.006422, 0.0002817, 1.0, 0.006422, 0.0002817, 1.0, 0.006422, -0.01248, 0.01235, -0.9998, -0.01248, 0.01235, -0.9998, -0.01248, 0.01235, -0.9998, -0.01248, 0.01235, -0.9998, 0.9996, -4.724e-07, -0.02967, 0.9996, -4.724e-07, -0.02967, 0.9996, -4.724e-07, -0.02967, 0.9996, -4.724e-07, -0.02967, -0.0001136, -0.9999, -0.01175, -0.0001136, -0.9999, -0.01175, -0.0001136, -0.9999, -0.01175, -0.0001136, -0.9999, -0.01175, 0.01212, -0.2407, 0.9705, 0.01212, -0.2407, 0.9705, 0.01212, -0.2407, 0.9705, 0.01212, -0.2407, 0.9705, -0.9151, 0.3997, 0.05287, -0.9151, 0.3997, 0.05287, -0.9151, 0.3997, 0.05287, -0.9151, 0.3997, 0.05287, 0.9108, 0.4102, -0.0459, 0.9108, 0.4102, -0.0459, 0.9108, 0.4102, -0.0459, 0.9108, 0.4102, -0.0459, -0.1048, 0.9938, 0.03602, -0.1048, 0.9938, 0.03602, -0.1048, 0.9938, 0.03602, -0.1048, 0.9938, 0.03602, -0.9457, 4.554e-08, 0.325, -0.9457, 5.345e-08, 0.325, -0.9457, -8.245e-08, 0.325, -0.9457, -1.121e-07, 0.325, -0.9457, -2.961e-07, 0.325, -0.9457, -2.903e-07, 0.325, -0.9457, -1.267e-07, 0.325, -0.9457, -2.218e-07, 0.325, -0.9457, -1.121e-07, 0.325, -0.9457, -8.245e-08, 0.325, -0.9457, -2.903e-07, 0.325, -0.9457, -2.961e-07, 0.325, -0.7008, 0.5779, -0.4183, -0.7008, 0.5779, -0.4183, -0.7008, 0.5779, -0.4183, -0.7008, 0.5779, -0.4183, -0.468, 0.266, -0.8427, -0.468, 0.266, -0.8427, -0.468, 0.266, -0.8427, -0.468, 0.266, -0.8427, -0.1012, -0.9943, 0.03476, -0.1012, -0.9943, 0.03476, -0.1012, -0.9943, 0.03476, -0.1012, -0.9943, 0.03476, 0.1488, 0.266, 0.9524, 0.1488, 0.266, 0.9524, 0.1488, 0.266, 0.9524, 0.1488, 0.266, 0.9524, -0.6449, 0.7314, 0.2216, -0.6449, 0.7314, 0.2216, -0.6449, 0.7314, 0.2216, -0.6449, 0.7314, 0.2216, 0.1447, -0.9882, -0.04973, 0.1447, -0.9882, -0.04973, 0.1447, -0.9882, -0.04973, 0.1447, -0.9882, -0.04973, -0.2957, 0.5779, 0.7607, -0.2957, 0.5779, 0.7607, -0.2957, 0.5779, 0.7607, -0.2957, 0.5779, 0.7607, -0.3706, 0.92, 0.1273, -0.3706, 0.92, 0.1273, -0.3706, 0.92, 0.1273, -0.3706, 0.92, 0.1273, -0.6248, -0.7568, 0.1919, -0.6248, -0.7568, 0.1919, -0.6248, -0.7568, 0.1919, -0.6248, -0.7568, 0.1919, -0.1802, -0.903, 0.3899, -0.1802, -0.903, 0.3899, -0.1802, -0.903, 0.3899, -0.1802, -0.903, 0.3899, -0.1707, -0.8627, 0.4761, -0.1707, -0.8627, 0.4761, -0.1707, -0.8627, 0.4761, -0.1707, -0.8627, 0.4761, -0.8559, -0.4254, 0.2941, -0.8559, -0.4254, 0.2941, -0.8559, -0.4254, 0.2941, -0.8559, -0.4254, 0.2941, -0.06241, -0.967, -0.247, -0.06241, -0.967, -0.247, -0.06241, -0.967, -0.247, -0.06241, -0.967, -0.247, -0.009648, -0.03339, -0.9994, -0.009648, -0.03339, -0.9994, -0.009648, -0.03339, -0.9994, -0.009648, -0.03339, -0.9994, 0.0, 0.9999, -0.01126, 0.0, 0.9999, -0.01126, -0.004803, 0.9999, -0.01126, -0.004803, 0.9999, -0.01126, -0.5652, -0.7836, -0.258, -0.5652, -0.7836, -0.258, -0.5652, -0.7836, -0.258, -0.5652, -0.7836, -0.258, 0.0, -0.9999, 0.01013, 0.0, -0.9999, 0.01013, 0.0, -0.9999, 0.01013, 0.0, -0.9999, 0.01013])] * 3)])
arm_x = bpy.data.armatures.new('骨架')  # bones are not reproduced

# ---- objects
ob_x = bpy.data.objects.new('骨架', arm_x)
ob_cube_001 = bpy.data.objects.new('Cube.001', me_cube_002)

# ---- transforms, parenting, visibility, modifiers, constraints
ob_x.location = (1.462e-16, -0.2161, 0.6585)
ob_x.rotation_euler = (-1.603, -2.219e-16, 2.292e-16)
ob_x.scale = (0.5917, 0.5917, 0.5917)
ob_cube_001.parent = ob_x
ob_cube_001.matrix_parent_inverse = Matrix(((1.69, 3.873e-16, 3.751e-16, -4.104e-16), (3.873e-16, -0.05437, -1.689, 1.101), (-3.751e-16, 1.689, -0.05437, 0.4008), (-0.0, -0.0, 0.0, 1.0)))
ob_cube_001.location = (-5.407e-19, 0.04725, 0.002435)
ob_cube_001.scale = (0.2076, 0.3518, 0.2076)
ob_cube_001.color = (0.8, 0.8, 0.8, 1.0)
_vg = ob_cube_001.vertex_groups.new(name='Bone.002')
for _i, _w in zip([1, 3, 4, 6, 7, 10, 12, 32, 33, 89, 91, 93, 94, 96, 97, 100, 103, 124, 125, 129, 131, 133, 137], [0.1299, 0.3122, 0.003803, 0.3781, 0.6071, 0.01559, 0.0621, 0.06144, 0.09635, 0.1299, 0.3122, 0.6341, 0.003803, 0.3781, 0.6071, 0.01559, 0.0621, 0.06144, 0.09635, 0.331, 0.1477, 0.02927, 0.07887]): _vg.add([_i], _w, 'REPLACE')
_vg = ob_cube_001.vertex_groups.new(name='Bone.003')
for _i, _w in zip([1, 4, 6, 7, 10, 29, 32, 33, 68, 69, 70, 71, 72, 73, 74, 75, 76, 77, 78, 79, 89, 93, 94, 96, 97, 100, 121, 124, 125, 131, 133, 135, 182, 183, 184, 185, 186, 187, 188, 189, 190, 191, 192, 193], [0.519, 0.1012, 0.3172, 0.1574, 0.005488, 0.01451, 0.1198, 0.0267, 0.04232, 0.06215, 0.0143, 0.003346, 0.03348, 0.03459, 0.02, 0.01695, 0.02741, 0.02821, 0.02226, 0.02149, 0.519, 0.1443, 0.1012, 0.3172, 0.1574, 0.005488, 0.01451, 0.1198, 0.0267, 0.5535, 0.1479, 0.02605, 0.04232, 0.06215, 0.0143, 0.003346, 0.03348, 0.03459, 0.02, 0.01695, 0.02741, 0.02821, 0.02226, 0.02149]): _vg.add([_i], _w, 'REPLACE')
_vg = ob_cube_001.vertex_groups.new(name='Bone.004')
for _i, _w in zip([0, 1, 4, 5, 7, 8, 9, 28, 29, 32, 34, 35, 68, 69, 70, 71, 72, 73, 74, 75, 76, 77, 78, 79, 80, 81, 82, 83, 85, 86, 87, 88, 89, 93, 94, 95, 97, 98, 99, 120, 121, 124, 126, 127, 130, 131, 132, 133, 134, 135, 149, 182, 183, 184, 185, 186, 187, 188, 189, 190, 191, 192, 193, 194, 195, 196, 197, 200, 201, 202, 203, 204, 205], [0.07315, 0.1374, 0.602, 0.6295, 0.00523, 0.1264, 0.121, 0.09757, 0.6254, 0.1317, 0.02006, 0.000461, 0.3411, 0.4405, 0.4419, 0.3338, 0.3912, 0.3905, 0.3882, 0.3741, 0.3891, 0.3868, 0.386, 0.3922, 0.06525, 0.01771, 0.03909, 0.07436, 0.01626, 0.003818, 0.007058, 0.07315, 0.1374, 0.02959, 0.602, 0.6295, 0.00523, 0.1264, 0.121, 0.09757, 0.6254, 0.1317, 0.02006, 0.000461, 0.1125, 0.17, 0.5781, 0.5936, 0.1274, 0.1722, 0.002702, 0.3411, 0.4405, 0.4419, 0.3338, 0.3912, 0.3905, 0.3882, 0.3741, 0.3891, 0.3868, 0.386, 0.3922, 0.06525, 0.01771, 0.03909, 0.07436, 0.01626, 0.03838, 0.00173, 0.003818, 0.007058, 0.01032]): _vg.add([_i], _w, 'REPLACE')
_vg = ob_cube_001.vertex_groups.new(name='Bone.005')
for _i, _w in zip([1, 4, 5, 8, 9, 13, 28, 29, 32, 34, 35, 68, 69, 70, 71, 72, 73, 74, 75, 76, 77, 78, 79, 80, 81, 82, 83, 84, 85, 86, 87, 89, 94, 95, 98, 99, 104, 105, 120, 121, 124, 126, 127, 130, 131, 132, 133, 134, 135, 148, 149, 182, 183, 184, 185, 186, 187, 188, 189, 190, 191, 192, 193, 194, 195, 196, 197, 198, 199, 200, 201, 202, 203, 204, 205], [0.04649, 0.2184, 0.1575, 0.8358, 0.8379, 0.9951, 0.8741, 0.2072, 0.03706, 0.9543, 0.9656, 0.5625, 0.4335, 0.4391, 0.5759, 0.5112, 0.5089, 0.5118, 0.5298, 0.514, 0.5155, 0.5171, 0.5124, 0.9156, 0.956, 0.9422, 0.9035, 0.9902, 0.9549, 0.963, 0.9608, 0.04649, 0.2184, 0.1575, 0.8358, 0.8379, 0.9983, 0.9951, 0.8741, 0.2072, 0.03706, 0.9543, 0.9656, 0.01826, 0.0551, 0.1831, 0.1884, 0.8217, 0.7678, 0.9742, 0.9649, 0.5625, 0.4335, 0.4391, 0.5759, 0.5112, 0.5089, 0.5118, 0.5298, 0.514, 0.5155, 0.5171, 0.5124, 0.9156, 0.956, 0.9422, 0.9035, 0.9902, 0.9926, 0.9549, 0.9387, 0.9644, 0.963, 0.9608, 0.9584]): _vg.add([_i], _w, 'REPLACE')
_vg = ob_cube_001.vertex_groups.new(name='Bone.003_L')
for _i, _w in zip([0, 1, 4, 5, 6, 7, 9, 10, 29, 32, 36, 37, 39, 54, 68, 69, 70, 71, 72, 73, 74, 75, 76, 77, 78, 79, 92, 130, 131, 132, 134], [0.6908, 0.1207, 0.03099, 0.157, 0.0575, 0.01231, 0.00805, 0.02488, 0.1063, 0.5815, 0.06581, 0.03372, 0.03959, 0.04346, 0.01129, 0.02624, 0.06531, 0.04385, 0.02306, 0.02692, 0.0419, 0.03881, 0.02854, 0.02905, 0.03423, 0.03261, 0.1597, 0.32, 0.009459, 0.08915, 0.01262]): _vg.add([_i], _w, 'REPLACE')
_vg = ob_cube_001.vertex_groups.new(name='Bone.003_L.001')
for _i, _w in zip([0, 10, 36, 37, 38, 39, 40, 42, 43, 54, 92, 130, 132], [0.02053, 0.05192, 0.7324, 0.06898, 0.4393, 0.7843, 0.03408, 0.03589, 0.07742, 0.06198, 0.2118, 0.07812, 0.01208]): _vg.add([_i], _w, 'REPLACE')
_vg = ob_cube_001.vertex_groups.new(name='Bone.003_L.002')
for _i, _w in zip([0, 10, 36, 37, 38, 39, 40, 41, 42, 43, 44, 45, 46, 47, 130], [0.1043, 0.0399, 0.1143, 0.8099, 0.507, 0.125, 0.05267, 0.1107, 0.837, 0.8137, 0.02687, 0.01835, 0.797, 0.5505, 0.004085]): _vg.add([_i], _w, 'REPLACE')
_vg = ob_cube_001.vertex_groups.new(name='Bone.003_L.003')
for _i, _w in zip([36, 37, 40, 41, 42, 43, 44, 45, 46, 47, 48, 49, 50, 51], [0.06937, 0.07002, 0.9003, 0.8884, 0.1133, 0.1003, 0.9531, 0.9647, 0.1859, 0.4297, 0.9921, 0.9957, 0.9945, 0.9963]): _vg.add([_i], _w, 'REPLACE')
_vg = ob_cube_001.vertex_groups.new(name='Bone.003_R')
for _i, _w in zip([88, 89, 92, 94, 95, 96, 97, 99, 100, 121, 124, 130, 131, 132, 134, 150, 151, 153, 168, 182, 183, 184, 185, 186, 187, 188, 189, 190, 191, 192, 193], [0.6908, 0.1207, 0.1597, 0.03099, 0.157, 0.0575, 0.01231, 0.00805, 0.02488, 0.1063, 0.5815, 0.32, 0.009459, 0.08915, 0.01262, 0.06581, 0.03372, 0.03959, 0.04346, 0.01129, 0.02624, 0.06531, 0.04385, 0.02306, 0.02692, 0.0419, 0.03881, 0.02854, 0.02905, 0.03423, 0.03261]): _vg.add([_i], _w, 'REPLACE')
_vg = ob_cube_001.vertex_groups.new(name='Bone.003_R.001')
for _i, _w in zip([88, 92, 100, 130, 132, 150, 151, 152, 153, 154, 156, 157, 168], [0.02053, 0.2118, 0.05192, 0.07812, 0.01208, 0.7324, 0.06898, 0.4393, 0.7843, 0.03408, 0.03589, 0.07742, 0.06198]): _vg.add([_i], _w, 'REPLACE')
_vg = ob_cube_001.vertex_groups.new(name='Bone.003_R.002')
for _i, _w in zip([88, 100, 130, 150, 151, 152, 153, 154, 155, 156, 157, 158, 159, 160, 161], [0.1043, 0.0399, 0.004085, 0.1143, 0.8099, 0.507, 0.125, 0.05267, 0.1107, 0.837, 0.8137, 0.02687, 0.01835, 0.797, 0.5505]): _vg.add([_i], _w, 'REPLACE')
_vg = ob_cube_001.vertex_groups.new(name='Bone.003_R.003')
for _i, _w in zip([150, 151, 154, 155, 156, 157, 158, 159, 160, 161, 162, 163, 164, 165], [0.06937, 0.07002, 0.9003, 0.8884, 0.1133, 0.1003, 0.9531, 0.9647, 0.1859, 0.4297, 0.9921, 0.9957, 0.9945, 0.9963]): _vg.add([_i], _w, 'REPLACE')
_vg = ob_cube_001.vertex_groups.new(name='Bone.006')
for _i, _w in zip([2, 3, 11, 12, 14, 15, 18, 19, 21, 24, 25, 33, 55, 90, 91, 93, 102, 103, 106, 107, 110, 111, 113, 116, 117, 125, 128, 129, 136, 137, 138, 139, 169], [0.1078, 0.08288, 0.7224, 0.7682, 0.7195, 0.83, 0.09369, 0.09644, 0.09806, 0.805, 0.7533, 0.1541, 0.01538, 0.1078, 0.08288, 0.00273, 0.7224, 0.7682, 0.7195, 0.83, 0.09369, 0.09644, 0.09806, 0.805, 0.7533, 0.1541, 0.1679, 0.1219, 0.6402, 0.7677, 0.02323, 0.9805, 0.01538]): _vg.add([_i], _w, 'REPLACE')
_vg = ob_cube_001.vertex_groups.new(name='Bone.007')
for _i, _w in zip([11, 14, 15, 18, 19, 20, 21, 22, 23, 24, 102, 106, 107, 110, 111, 112, 113, 114, 115, 116, 128, 136, 138, 140, 141], [0.05905, 0.239, 0.1272, 0.8234, 0.8207, 0.06966, 0.8194, 0.06909, 0.06845, 0.157, 0.05905, 0.239, 0.1272, 0.8234, 0.8207, 0.06966, 0.8194, 0.06909, 0.06845, 0.157, 0.05579, 0.2201, 0.9586, 0.9936, 0.9659]): _vg.add([_i], _w, 'REPLACE')
_vg = ob_cube_001.vertex_groups.new(name='Bone.008')
for _i, _w in zip([16, 17, 18, 19, 20, 21, 22, 23, 26, 27, 30, 31, 108, 109, 110, 111, 112, 113, 114, 115, 118, 119, 122, 123, 142, 143, 145], [0.09512, 0.6564, 0.07237, 0.07153, 0.8455, 0.07159, 0.8461, 0.847, 0.636, 0.6521, 0.119, 0.07904, 0.09512, 0.6564, 0.07237, 0.07153, 0.8455, 0.07159, 0.8461, 0.847, 0.636, 0.6521, 0.119, 0.07904, 0.9869, 0.9653, 0.0282]): _vg.add([_i], _w, 'REPLACE')
_vg = ob_cube_001.vertex_groups.new(name='Bone.009')
for _i, _w in zip([16, 17, 20, 22, 23, 26, 27, 30, 31, 101, 108, 109, 112, 114, 115, 118, 119, 122, 123, 144, 145, 146, 147], [0.9019, 0.3229, 0.07596, 0.07624, 0.07561, 0.3438, 0.3268, 0.8772, 0.9185, 0.9988, 0.9019, 0.3229, 0.07596, 0.07624, 0.07561, 0.3438, 0.3268, 0.8772, 0.9185, 0.9858, 0.9603, 1.0, 0.995]): _vg.add([_i], _w, 'REPLACE')
_vg = ob_cube_001.vertex_groups.new(name='Bone.002_L')
for _i, _w in zip([2, 3, 6, 7, 10, 11, 12, 14, 15, 24, 25, 33, 38, 52, 53, 55, 91, 92, 93, 97, 103, 125, 128, 129, 136, 137], [0.6947, 0.3247, 0.1182, 0.08355, 0.3748, 0.1668, 0.1076, 0.006907, 0.000509, 0.003857, 0.171, 0.6227, 0.004056, 0.04674, 0.07524, 0.1019, 0.2443, 0.01535, 0.06187, 0.03803, 0.04148, 0.03494, 0.2472, 0.2571, 0.04424, 0.07138]): _vg.add([_i], _w, 'REPLACE')
_vg = ob_cube_001.vertex_groups.new(name='Bone.002_L.001')
for _i, _w in zip([2, 6, 10, 11, 33, 38, 52, 53, 54, 55, 57, 58, 59, 63, 92, 128, 136], [0.148, 0.06338, 0.4128, 0.02566, 0.006199, 0.009309, 0.8366, 0.8083, 0.7494, 0.7213, 0.06672, 0.06164, 0.08708, 0.005413, 0.08114, 0.101, 0.01153]): _vg.add([_i], _w, 'REPLACE')
_vg = ob_cube_001.vertex_groups.new(name='Bone.002_L.002')
for _i, _w in zip([53, 55, 57, 58, 59, 61, 62, 63], [0.06986, 0.09573, 0.7712, 0.06075, 0.6901, 0.5198, 0.03994, 0.5189]): _vg.add([_i], _w, 'REPLACE')
_vg = ob_cube_001.vertex_groups.new(name='Bone.002_L.003')
for _i, _w in zip([52, 53, 54, 55, 56, 57, 58, 59, 60, 61, 62, 63, 64, 65, 66, 67], [0.07889, 0.006414, 0.1007, 0.03393, 0.9665, 0.1538, 0.8662, 0.2064, 0.986, 0.465, 0.9354, 0.4483, 0.9966, 0.9773, 0.9969, 0.9812]): _vg.add([_i], _w, 'REPLACE')
_vg = ob_cube_001.vertex_groups.new(name='Bone.002_R')
for _i, _w in zip([3, 7, 12, 33, 90, 91, 92, 93, 96, 97, 100, 102, 103, 106, 107, 116, 117, 125, 128, 129, 136, 137, 152, 166, 167, 169], [0.2443, 0.03803, 0.04148, 0.03494, 0.6947, 0.3247, 0.01535, 0.06187, 0.1182, 0.08355, 0.3748, 0.1668, 0.1076, 0.006907, 0.000509, 0.003857, 0.171, 0.6227, 0.2472, 0.2571, 0.04424, 0.07138, 0.004056, 0.04674, 0.07524, 0.1019]): _vg.add([_i], _w, 'REPLACE')
_vg = ob_cube_001.vertex_groups.new(name='Bone.002_R.001')
for _i, _w in zip([90, 92, 96, 100, 102, 125, 128, 136, 152, 166, 167, 168, 169, 171, 172, 173, 177], [0.148, 0.08114, 0.06338, 0.4128, 0.02566, 0.006199, 0.101, 0.01153, 0.009309, 0.8366, 0.8083, 0.7494, 0.7213, 0.06672, 0.06164, 0.08708, 0.005413]): _vg.add([_i], _w, 'REPLACE')
_vg = ob_cube_001.vertex_groups.new(name='Bone.002_R.002')
for _i, _w in zip([167, 169, 171, 172, 173, 175, 176, 177], [0.06986, 0.09573, 0.7712, 0.06075, 0.6901, 0.5198, 0.03994, 0.5189]): _vg.add([_i], _w, 'REPLACE')
_vg = ob_cube_001.vertex_groups.new(name='Bone.002_R.003')
for _i, _w in zip([166, 167, 168, 169, 170, 171, 172, 173, 174, 175, 176, 177, 178, 179, 180, 181], [0.07889, 0.006414, 0.1007, 0.03393, 0.9665, 0.1538, 0.8662, 0.2064, 0.986, 0.465, 0.9354, 0.4483, 0.9966, 0.9773, 0.9969, 0.9812]): _vg.add([_i], _w, 'REPLACE')
_vg = ob_cube_001.vertex_groups.new(name='骨骼')
for _i, _w in zip([0, 1, 4, 5, 7, 8, 9, 28, 29, 32, 34, 35, 68, 69, 70, 71, 72, 73, 74, 75, 76, 77, 78, 79, 80, 81, 82, 83, 85, 86, 87, 88, 89, 94, 95, 98, 99, 120, 121, 124, 126, 127, 130, 131, 132, 133, 134, 135, 148, 149, 182, 183, 184, 185, 186, 187, 188, 189, 190, 191, 192, 193, 194, 195, 196, 197, 200, 201, 202, 203, 204, 205], [0.01604, 0.1465, 0.8034, 0.6334, 0.001683, 0.7255, 0.1733, 0.24, 0.7477, 0.1183, 0.106, 0.04985, 0.7675, 0.7864, 0.7371, 0.6425, 0.7322, 0.7125, 0.6943, 0.6916, 0.7139, 0.7102, 0.7017, 0.7027, 0.1935, 0.1016, 0.1401, 0.3333, 0.06087, 0.04808, 0.05108, 0.008543, 0.1377, 0.801, 0.6312, 0.725, 0.1729, 0.2396, 0.7405, 0.07216, 0.106, 0.04978, 0.113, 0.1402, 0.639, 0.8488, 0.1433, 0.8212, 0.03259, 0.007414, 0.7657, 0.7841, 0.7328, 0.6395, 0.73, 0.7102, 0.6914, 0.6889, 0.7115, 0.7078, 0.699, 0.7001, 0.1933, 0.1015, 0.14, 0.3331, 0.06081, 0.06088, 0.04514, 0.04806, 0.05106, 0.04951]): _vg.add([_i], _w, 'REPLACE')
_vg = ob_cube_001.vertex_groups.new(name='骨骼.001')
for _i, _w in zip([4, 5, 8, 9, 13, 28, 29, 34, 35, 68, 69, 70, 71, 72, 73, 74, 75, 76, 77, 78, 79, 80, 81, 82, 83, 84, 85, 86, 87, 94, 95, 98, 99, 104, 105, 120, 121, 126, 127, 132, 133, 134, 135, 148, 149, 182, 183, 184, 185, 186, 187, 188, 189, 190, 191, 192, 193, 194, 195, 196, 197, 198, 199, 200, 201, 202, 203, 204, 205], [0.04802, 0.1283, 0.2539, 0.7776, 0.986, 0.7345, 0.07617, 0.8884, 0.9367, 0.1551, 0.1093, 0.1467, 0.2724, 0.1843, 0.2008, 0.2155, 0.2226, 0.2003, 0.2032, 0.2106, 0.2106, 0.7918, 0.8915, 0.8515, 0.6534, 0.9767, 0.9225, 0.9375, 0.9348, 0.04764, 0.1281, 0.254, 0.7775, 0.9952, 0.9859, 0.7343, 0.07553, 0.8883, 0.9366, 0.1437, 0.004265, 0.8114, 0.1598, 0.9476, 0.9702, 0.155, 0.1092, 0.1463, 0.2721, 0.1841, 0.2006, 0.2152, 0.2224, 0.2, 0.2029, 0.2104, 0.2103, 0.7917, 0.8914, 0.8514, 0.6533, 0.9766, 0.9773, 0.9225, 0.9215, 0.9393, 0.9375, 0.9348, 0.9363]): _vg.add([_i], _w, 'REPLACE')
_vg = ob_cube_001.vertex_groups.new(name='骨骼.002')
for _i, _w in zip([0, 1, 4, 5, 6, 7, 29, 32, 68, 69, 70, 71, 72, 73, 74, 75, 76, 77, 78, 79, 95, 130, 131, 132], [0.02691, 0.5345, 0.08214, 0.0567, 0.09977, 0.0962, 0.1119, 0.6519, 0.03813, 0.05954, 0.07188, 0.05147, 0.04739, 0.05074, 0.05417, 0.05131, 0.05057, 0.05105, 0.05217, 0.05152, 0.009347, 0.4393, 0.07329, 0.08004]): _vg.add([_i], _w, 'REPLACE')
_vg = ob_cube_001.vertex_groups.new(name='骨骼.003')
for _i, _w in zip([0, 5, 6, 10, 29, 32, 37, 38, 39, 42, 43, 46, 92, 130, 132], [0.8296, 0.132, 0.02451, 0.1201, 0.01148, 0.09816, 0.1037, 0.3808, 0.3981, 0.07003, 0.01856, 0.01753, 0.05846, 0.05415, 0.0202]): _vg.add([_i], _w, 'REPLACE')
_vg = ob_cube_001.vertex_groups.new(name='骨骼.004')
for _i, _w in zip([0, 10, 36, 37, 38, 39, 40, 41, 42, 43, 44, 45, 46, 47, 48, 49, 50, 51, 92, 130, 132], [0.06427, 0.08438, 0.9525, 0.8839, 0.5321, 0.5162, 0.9986, 0.997, 0.9142, 0.9571, 0.9996, 0.9959, 0.9586, 0.9778, 0.999, 0.9986, 0.9991, 0.9986, 0.07411, 0.1427, 0.002123]): _vg.add([_i], _w, 'REPLACE')
_vg = ob_cube_001.vertex_groups.new(name='骨骼.005')
for _i, _w in zip([89, 94, 96, 97, 121, 124, 131, 182, 183, 184, 185, 186, 187, 188, 189, 190, 191, 192, 193], [0.4896, 0.06903, 0.06806, 0.08342, 0.06958, 0.4103, 0.06696, 0.01791, 0.04342, 0.04377, 0.01807, 0.02178, 0.02439, 0.02492, 0.0208, 0.02278, 0.02354, 0.02348, 0.02266]): _vg.add([_i], _w, 'REPLACE')
_vg = ob_cube_001.vertex_groups.new(name='骨骼.006')
for _i, _w in zip([88, 89, 92, 95, 96, 97, 99, 100, 121, 124, 130, 132, 151, 152, 153, 156, 157, 160, 184, 185, 187, 188, 189, 190, 191, 192, 193], [0.8531, 0.08378, 0.05901, 0.1473, 0.08145, 0.006743, 0.001939, 0.1296, 0.08246, 0.4365, 0.05632, 0.0271, 0.09984, 0.3846, 0.3993, 0.06859, 0.01803, 0.01503, 0.04757, 0.01875, 0.002747, 0.01529, 0.01231, 0.005316, 0.0057, 0.01027, 0.009366]): _vg.add([_i], _w, 'REPLACE')
_vg = ob_cube_001.vertex_groups.new(name='骨骼.007')
for _i, _w in zip([88, 92, 100, 130, 132, 150, 151, 152, 153, 154, 155, 156, 157, 158, 159, 160, 161, 162, 163, 164, 165], [0.06097, 0.074, 0.08372, 0.1418, 0.001577, 0.9477, 0.89, 0.532, 0.5158, 0.9986, 0.9983, 0.9167, 0.9574, 0.9995, 0.9966, 0.9605, 0.9784, 0.9992, 0.9989, 0.9992, 0.9989]): _vg.add([_i], _w, 'REPLACE')
_vg = ob_cube_001.vertex_groups.new(name='骨骼.009')
for _i, _w in zip([1, 3, 4, 6, 7, 10, 11, 12, 14, 15, 16, 17, 18, 19, 20, 21, 22, 23, 24, 25, 26, 27, 30, 31, 32, 33, 39, 54, 69, 89, 91, 92, 93, 94, 96, 97, 100, 101, 102, 103, 106, 107, 108, 109, 110, 111, 112, 113, 114, 115, 116, 117, 118, 119, 122, 123, 124, 125, 129, 131, 133, 136, 137, 138, 139, 140, 141, 142, 143, 144, 145, 146, 147, 153, 168, 183], [0.2487, 0.662, 0.0443, 0.5696, 0.753, 0.1034, 1.014e-05, 0.1065, 0.05225, 0.05299, 0.06077, 0.06075, 0.06003, 0.05867, 0.06064, 0.05921, 0.06077, 0.06052, 0.04594, 0.01541, 0.0608, 0.06069, 0.06079, 0.06075, 0.07994, 0.1466, 0.01178, 0.05692, 0.006553, 0.2346, 0.2519, 0.3676, 0.8798, 0.03934, 0.5469, 0.6961, 0.09905, 0.06082, 0.003304, 0.05725, 0.05414, 0.05069, 0.06077, 0.06074, 0.06011, 0.05848, 0.06062, 0.05918, 0.06076, 0.0605, 0.05009, 0.0117, 0.0608, 0.06069, 0.06079, 0.06075, 0.04447, 0.08743, 0.7249, 0.6884, 0.0859, 0.04681, 0.08285, 0.1048, 0.05424, 0.06857, 0.05753, 0.06189, 0.06006, 0.06121, 0.06046, 0.06085, 0.06079, 0.01121, 0.05772, 0.002522]): _vg.add([_i], _w, 'REPLACE')
_vg = ob_cube_001.vertex_groups.new(name='骨骼.011')
for _i, _w in zip([2, 3, 6, 7, 11, 12, 14, 15, 16, 17, 18, 19, 20, 21, 22, 23, 24, 25, 26, 27, 30, 31, 33, 55, 90, 101, 102, 103, 106, 107, 108, 109, 110, 111, 112, 113, 114, 115, 116, 117, 118, 119, 122, 123, 128, 129, 136, 137, 138, 139, 140, 141, 142, 143, 144, 145, 146, 147, 169], [0.1162, 0.211, 0.09806, 0.05218, 0.4837, 0.6265, 0.376, 0.4009, 0.3459, 0.347, 0.3611, 0.3618, 0.3487, 0.3618, 0.3488, 0.3486, 0.3935, 0.6959, 0.347, 0.3469, 0.346, 0.3458, 0.6824, 0.07519, 0.00331, 0.3455, 0.1921, 0.05115, 0.3164, 0.272, 0.3449, 0.3438, 0.3311, 0.3259, 0.3421, 0.3281, 0.3424, 0.3419, 0.2889, 0.08422, 0.344, 0.3438, 0.3449, 0.3449, 0.4519, 0.04461, 0.4915, 0.118, 0.3838, 0.3245, 0.3538, 0.3385, 0.3468, 0.3441, 0.346, 0.3449, 0.3455, 0.3454, 0.07589]): _vg.add([_i], _w, 'REPLACE')
_vg = ob_cube_001.vertex_groups.new(name='骨骼.012')
for _i, _w in zip([2, 3, 6, 7, 10, 11, 12, 14, 15, 16, 17, 18, 19, 20, 21, 22, 23, 24, 25, 26, 27, 30, 31, 33, 38, 52, 53, 54, 55, 56, 57, 58, 59, 61, 63, 92, 101, 102, 106, 107, 108, 109, 110, 111, 112, 113, 114, 115, 116, 117, 118, 119, 122, 123, 128, 136, 138, 139, 140, 141, 142, 143, 144, 145, 146, 147, 168, 169], [0.8135, 0.002631, 0.1385, 0.01452, 0.6102, 0.2805, 0.01919, 0.1784, 0.1485, 0.1511, 0.1513, 0.1548, 0.1531, 0.1516, 0.154, 0.1516, 0.1515, 0.1623, 0.1061, 0.1513, 0.1513, 0.1511, 0.1511, 0.1135, 0.06766, 0.8373, 0.8896, 0.7395, 0.7668, 0.01054, 0.1069, 0.05508, 0.1064, 0.04319, 0.05545, 0.1444, 0.151, 0.07217, 0.1442, 0.1518, 0.151, 0.1509, 0.1499, 0.1503, 0.1508, 0.1501, 0.1508, 0.1508, 0.1548, 0.02469, 0.1509, 0.1509, 0.151, 0.151, 0.2106, 0.1293, 0.1381, 0.1422, 0.1502, 0.1489, 0.1511, 0.1508, 0.1511, 0.1509, 0.151, 0.151, 0.002402, 0.01705]): _vg.add([_i], _w, 'REPLACE')
_vg = ob_cube_001.vertex_groups.new(name='骨骼.013')
for _i, _w in zip([52, 53, 54, 55, 56, 57, 58, 59, 60, 61, 62, 63, 64, 65, 66, 67, 128], [0.1037, 0.08257, 0.1168, 0.1169, 0.9675, 0.8881, 0.935, 0.8792, 0.9917, 0.9505, 0.9799, 0.9377, 0.9882, 0.9808, 0.9889, 0.983, 0.001008]): _vg.add([_i], _w, 'REPLACE')
_vg = ob_cube_001.vertex_groups.new(name='骨骼.014')
for _i, _w in zip([3, 11, 12, 14, 15, 16, 17, 18, 19, 20, 21, 22, 23, 24, 25, 26, 27, 30, 31, 33, 90, 91, 93, 96, 97, 101, 102, 103, 106, 107, 108, 109, 110, 111, 112, 113, 114, 115, 116, 117, 118, 119, 122, 123, 125, 128, 129, 136, 137, 138, 139, 140, 141, 142, 143, 144, 145, 146, 147], [0.07131, 0.1235, 0.211, 0.2355, 0.234, 0.2778, 0.2766, 0.2608, 0.263, 0.2749, 0.2616, 0.2746, 0.2752, 0.2288, 0.1182, 0.2765, 0.2768, 0.2777, 0.2779, 0.005784, 0.1061, 0.6788, 0.02394, 0.1203, 0.1194, 0.2782, 0.4124, 0.8357, 0.2928, 0.3648, 0.2788, 0.2798, 0.2906, 0.2989, 0.2815, 0.2951, 0.281, 0.2819, 0.3308, 0.7318, 0.2796, 0.28, 0.2787, 0.2788, 0.7575, 0.02886, 0.2018, 0.1754, 0.7747, 0.2178, 0.3253, 0.2629, 0.2934, 0.2757, 0.281, 0.2772, 0.2794, 0.2781, 0.2783]): _vg.add([_i], _w, 'REPLACE')
_vg = ob_cube_001.vertex_groups.new(name='骨骼.015')
for _i, _w in zip([11, 14, 15, 16, 17, 18, 19, 20, 21, 22, 23, 24, 25, 26, 27, 30, 31, 54, 55, 90, 91, 92, 96, 97, 100, 101, 102, 103, 106, 107, 108, 109, 110, 111, 112, 113, 114, 115, 116, 117, 118, 119, 122, 123, 125, 128, 136, 138, 139, 140, 141, 142, 143, 144, 145, 146, 147, 152, 166, 167, 168, 169, 170, 171, 172, 173, 175, 177], [0.07196, 0.1438, 0.1513, 0.1508, 0.1507, 0.1496, 0.15, 0.1506, 0.1499, 0.1506, 0.1506, 0.1544, 0.02454, 0.1507, 0.1507, 0.1508, 0.1508, 0.001206, 0.01508, 0.8168, 0.001852, 0.1438, 0.1378, 0.01379, 0.6112, 0.1509, 0.2815, 0.01899, 0.1786, 0.1485, 0.1509, 0.1511, 0.1547, 0.153, 0.1514, 0.1539, 0.1514, 0.1513, 0.1624, 0.1061, 0.1511, 0.1511, 0.1509, 0.1509, 0.1123, 0.2095, 0.1289, 0.1378, 0.142, 0.15, 0.1487, 0.1509, 0.1506, 0.1509, 0.1508, 0.1509, 0.1509, 0.0658, 0.8392, 0.8902, 0.7355, 0.7615, 0.004976, 0.108, 0.05836, 0.1096, 0.04424, 0.05756]): _vg.add([_i], _w, 'REPLACE')
_vg = ob_cube_001.vertex_groups.new(name='骨骼.016')
for _i, _w in zip([128, 166, 167, 168, 169, 170, 171, 172, 173, 174, 175, 176, 177, 178, 179, 180, 181], [0.001912, 0.1025, 0.08213, 0.1182, 0.1192, 0.9704, 0.8869, 0.9309, 0.8751, 0.9924, 0.9498, 0.9778, 0.935, 0.9886, 0.9795, 0.9892, 0.9819]): _vg.add([_i], _w, 'REPLACE')
_m = ob_cube_001.modifiers.new('Armature', 'ARMATURE')
_m = ob_cube_001.modifiers.new('骨架', 'ARMATURE')
_m.object = ob_x

# ---- collection membership
col_collection.objects.link(ob_x)
col_collection.objects.link(ob_cube_001)

# ---- scene / render settings (as saved in the file)
scene.frame_start = 1; scene.frame_end = 50; scene.frame_set(0)
scene.render.engine = 'BLENDER_EEVEE_NEXT'
bpy.context.view_layer.update()

# ---- added for rendering (the .blend has no active camera and no usable light): camera, sun
cam_auto = bpy.data.cameras.new('AutoCamera')
cam_auto.lens = 50.0
cam_auto.sensor_width = 36.0
cam_auto.clip_end = 1000.0
ob_auto_camera = bpy.data.objects.new('AutoCamera', cam_auto)
scene.collection.objects.link(ob_auto_camera)
ob_auto_camera.location = (1.37424, -1.54535, 1.36576)
ob_auto_camera.rotation_euler = (1.09748, -7.21219e-08, 0.694738)
scene.camera = ob_auto_camera
light_auto_sun = bpy.data.lights.new('AutoSun', 'SUN')
light_auto_sun.energy = 3.0
light_auto_sun.angle = 0.0523599
ob_auto_sun = bpy.data.objects.new('AutoSun', light_auto_sun)
scene.collection.objects.link(ob_auto_sun)
ob_auto_sun.rotation_euler = (0.872665, 0.174533, 0.523599)
bpy.context.view_layer.update()

